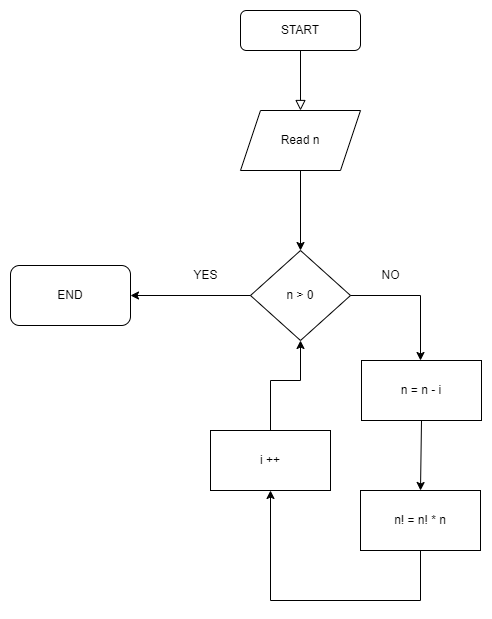

The diagram above was exported from draw.io. Its source (the exported page's mxGraphModel, read from the mxfile embedded in the PNG):
<mxGraphModel dx="1386" dy="793" grid="1" gridSize="10" guides="1" tooltips="1" connect="1" arrows="1" fold="1" page="1" pageScale="1" pageWidth="827" pageHeight="1169" math="0" shadow="0">
  <root>
    <mxCell id="WIyWlLk6GJQsqaUBKTNV-0" />
    <mxCell id="WIyWlLk6GJQsqaUBKTNV-1" parent="WIyWlLk6GJQsqaUBKTNV-0" />
    <mxCell id="WIyWlLk6GJQsqaUBKTNV-2" value="" style="rounded=0;html=1;jettySize=auto;orthogonalLoop=1;fontSize=11;endArrow=block;endFill=0;endSize=8;strokeWidth=1;shadow=0;labelBackgroundColor=none;edgeStyle=orthogonalEdgeStyle;" parent="WIyWlLk6GJQsqaUBKTNV-1" source="WIyWlLk6GJQsqaUBKTNV-3" edge="1">
      <mxGeometry relative="1" as="geometry">
        <mxPoint x="380" y="140" as="targetPoint" />
        <Array as="points">
          <mxPoint x="380" y="140" />
          <mxPoint x="380" y="140" />
        </Array>
      </mxGeometry>
    </mxCell>
    <mxCell id="WIyWlLk6GJQsqaUBKTNV-3" value="START" style="rounded=1;whiteSpace=wrap;html=1;fontSize=12;glass=0;strokeWidth=1;shadow=0;" parent="WIyWlLk6GJQsqaUBKTNV-1" vertex="1">
      <mxGeometry x="320" y="40" width="120" height="40" as="geometry" />
    </mxCell>
    <mxCell id="YrqyqMzCYqaGmxfN0CH8-0" value="Read n" style="shape=parallelogram;perimeter=parallelogramPerimeter;whiteSpace=wrap;html=1;fixedSize=1;" vertex="1" parent="WIyWlLk6GJQsqaUBKTNV-1">
      <mxGeometry x="320" y="140" width="120" height="60" as="geometry" />
    </mxCell>
    <mxCell id="YrqyqMzCYqaGmxfN0CH8-1" value="" style="endArrow=classic;html=1;rounded=0;exitX=0.5;exitY=1;exitDx=0;exitDy=0;" edge="1" parent="WIyWlLk6GJQsqaUBKTNV-1" source="YrqyqMzCYqaGmxfN0CH8-0">
      <mxGeometry width="50" height="50" relative="1" as="geometry">
        <mxPoint x="390" y="430" as="sourcePoint" />
        <mxPoint x="380" y="280" as="targetPoint" />
      </mxGeometry>
    </mxCell>
    <mxCell id="YrqyqMzCYqaGmxfN0CH8-2" value="n &amp;gt; 0" style="rhombus;whiteSpace=wrap;html=1;" vertex="1" parent="WIyWlLk6GJQsqaUBKTNV-1">
      <mxGeometry x="330" y="280" width="100" height="90" as="geometry" />
    </mxCell>
    <mxCell id="YrqyqMzCYqaGmxfN0CH8-5" value="" style="endArrow=classic;html=1;rounded=0;exitX=1;exitY=0.5;exitDx=0;exitDy=0;" edge="1" parent="WIyWlLk6GJQsqaUBKTNV-1" source="YrqyqMzCYqaGmxfN0CH8-2">
      <mxGeometry width="50" height="50" relative="1" as="geometry">
        <mxPoint x="390" y="430" as="sourcePoint" />
        <mxPoint x="500" y="390" as="targetPoint" />
        <Array as="points">
          <mxPoint x="500" y="325" />
        </Array>
      </mxGeometry>
    </mxCell>
    <mxCell id="YrqyqMzCYqaGmxfN0CH8-7" value="n = n - i" style="rounded=0;whiteSpace=wrap;html=1;" vertex="1" parent="WIyWlLk6GJQsqaUBKTNV-1">
      <mxGeometry x="441" y="390" width="120" height="60" as="geometry" />
    </mxCell>
    <mxCell id="YrqyqMzCYqaGmxfN0CH8-8" value="" style="endArrow=classic;html=1;rounded=0;exitX=0.5;exitY=1;exitDx=0;exitDy=0;" edge="1" parent="WIyWlLk6GJQsqaUBKTNV-1" source="YrqyqMzCYqaGmxfN0CH8-7">
      <mxGeometry width="50" height="50" relative="1" as="geometry">
        <mxPoint x="390" y="430" as="sourcePoint" />
        <mxPoint x="500" y="520" as="targetPoint" />
      </mxGeometry>
    </mxCell>
    <mxCell id="YrqyqMzCYqaGmxfN0CH8-9" value="n! = n! * n" style="rounded=0;whiteSpace=wrap;html=1;" vertex="1" parent="WIyWlLk6GJQsqaUBKTNV-1">
      <mxGeometry x="440" y="520" width="120" height="60" as="geometry" />
    </mxCell>
    <mxCell id="YrqyqMzCYqaGmxfN0CH8-10" value="" style="endArrow=classic;html=1;rounded=0;exitX=0.5;exitY=1;exitDx=0;exitDy=0;entryX=0.5;entryY=1;entryDx=0;entryDy=0;" edge="1" parent="WIyWlLk6GJQsqaUBKTNV-1" source="YrqyqMzCYqaGmxfN0CH8-9" target="YrqyqMzCYqaGmxfN0CH8-11">
      <mxGeometry width="50" height="50" relative="1" as="geometry">
        <mxPoint x="390" y="430" as="sourcePoint" />
        <mxPoint x="340" y="630" as="targetPoint" />
        <Array as="points">
          <mxPoint x="500" y="630" />
          <mxPoint x="350" y="630" />
        </Array>
      </mxGeometry>
    </mxCell>
    <mxCell id="YrqyqMzCYqaGmxfN0CH8-11" value="i ++" style="rounded=0;whiteSpace=wrap;html=1;" vertex="1" parent="WIyWlLk6GJQsqaUBKTNV-1">
      <mxGeometry x="290" y="460" width="120" height="60" as="geometry" />
    </mxCell>
    <mxCell id="YrqyqMzCYqaGmxfN0CH8-12" value="" style="endArrow=classic;html=1;rounded=0;exitX=0.5;exitY=0;exitDx=0;exitDy=0;entryX=0.5;entryY=1;entryDx=0;entryDy=0;entryPerimeter=0;" edge="1" parent="WIyWlLk6GJQsqaUBKTNV-1" source="YrqyqMzCYqaGmxfN0CH8-11" target="YrqyqMzCYqaGmxfN0CH8-2">
      <mxGeometry width="50" height="50" relative="1" as="geometry">
        <mxPoint x="390" y="430" as="sourcePoint" />
        <mxPoint x="380" y="380" as="targetPoint" />
        <Array as="points">
          <mxPoint x="350" y="410" />
          <mxPoint x="380" y="410" />
        </Array>
      </mxGeometry>
    </mxCell>
    <mxCell id="YrqyqMzCYqaGmxfN0CH8-13" value="" style="endArrow=classic;html=1;rounded=0;exitX=0;exitY=0.5;exitDx=0;exitDy=0;" edge="1" parent="WIyWlLk6GJQsqaUBKTNV-1" source="YrqyqMzCYqaGmxfN0CH8-2">
      <mxGeometry width="50" height="50" relative="1" as="geometry">
        <mxPoint x="390" y="430" as="sourcePoint" />
        <mxPoint x="210" y="325" as="targetPoint" />
      </mxGeometry>
    </mxCell>
    <mxCell id="YrqyqMzCYqaGmxfN0CH8-14" value="NO" style="text;html=1;align=center;verticalAlign=middle;resizable=0;points=[];autosize=1;strokeColor=none;fillColor=none;" vertex="1" parent="WIyWlLk6GJQsqaUBKTNV-1">
      <mxGeometry x="450" y="290" width="40" height="30" as="geometry" />
    </mxCell>
    <mxCell id="YrqyqMzCYqaGmxfN0CH8-15" value="YES" style="text;html=1;align=center;verticalAlign=middle;resizable=0;points=[];autosize=1;strokeColor=none;fillColor=none;" vertex="1" parent="WIyWlLk6GJQsqaUBKTNV-1">
      <mxGeometry x="260" y="290" width="50" height="30" as="geometry" />
    </mxCell>
    <mxCell id="YrqyqMzCYqaGmxfN0CH8-18" value="END" style="rounded=1;whiteSpace=wrap;html=1;" vertex="1" parent="WIyWlLk6GJQsqaUBKTNV-1">
      <mxGeometry x="90" y="295" width="120" height="60" as="geometry" />
    </mxCell>
  </root>
</mxGraphModel>